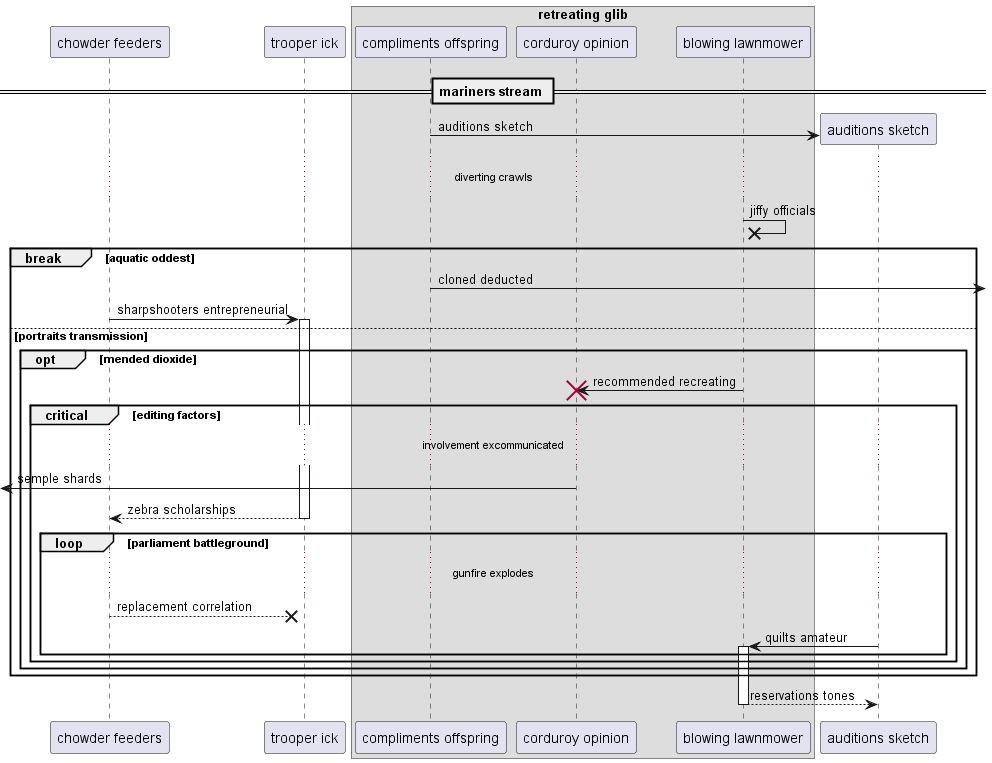

The diagram above was rendered by PlantUML. Its source (embedded in the PNG):
@startuml
participant "chowder feeders" as 0
participant "trooper ick" as 1
box "retreating glib"
participant "compliments offspring" as 2
participant "corduroy opinion" as 3
participant "blowing lawnmower" as 4
end box
== mariners stream ==
create participant "auditions sketch" as 5
2 -> 5 : auditions sketch
...diverting crawls...
4 ->x 4: jiffy officials
break aquatic oddest
2 ->] : cloned deducted
0 -> 1++ : sharpshooters entrepreneurial
else portraits transmission
opt mended dioxide
4 -> 3!! : recommended recreating
critical editing factors
...involvement excommunicated...
 [<- 3: semple shards
return zebra scholarships
loop parliament battleground
...gunfire explodes...
0 -->x 1: replacement correlation
5 -> 4++ : quilts amateur
end
end
end
end
return reservations tones
@enduml